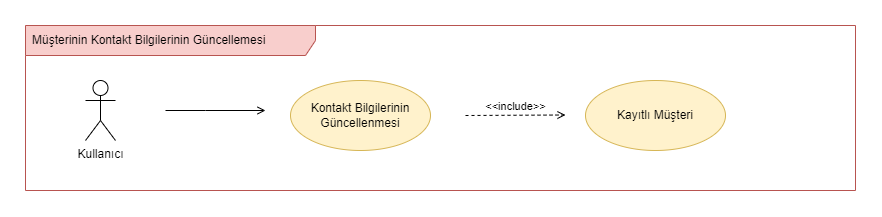

The diagram above was exported from draw.io. Its source (the exported page's mxGraphModel, read from the mxfile embedded in the PNG):
<mxGraphModel dx="1793" dy="3084" grid="1" gridSize="10" guides="1" tooltips="1" connect="1" arrows="1" fold="1" page="1" pageScale="1" pageWidth="850" pageHeight="1100" math="0" shadow="0">
  <root>
    <mxCell id="0" />
    <mxCell id="1" parent="0" />
    <mxCell id="2" value="Müşterinin Kontakt Bilgilerinin Güncellemesi" style="shape=umlFrame;whiteSpace=wrap;html=1;width=290;height=30;boundedLbl=1;verticalAlign=middle;align=left;spacingLeft=5;fillColor=#f8cecc;strokeColor=#b85450;" vertex="1" parent="1">
      <mxGeometry x="10" y="420" width="830" height="165" as="geometry" />
    </mxCell>
    <mxCell id="3" value="Kullanıcı" style="shape=umlActor;verticalLabelPosition=bottom;verticalAlign=top;html=1;" vertex="1" parent="1">
      <mxGeometry x="70" y="475" width="30" height="60" as="geometry" />
    </mxCell>
    <mxCell id="4" value="Kontakt Bilgilerinin Güncellenmesi" style="ellipse;whiteSpace=wrap;html=1;fillColor=#fff2cc;strokeColor=#d6b656;" vertex="1" parent="1">
      <mxGeometry x="275" y="475" width="140" height="70" as="geometry" />
    </mxCell>
    <mxCell id="5" value="Kayıtlı Müşteri" style="ellipse;whiteSpace=wrap;html=1;fillColor=#fff2cc;strokeColor=#d6b656;" vertex="1" parent="1">
      <mxGeometry x="570" y="475" width="140" height="70" as="geometry" />
    </mxCell>
    <mxCell id="6" value="&amp;lt;&amp;lt;include&amp;gt;&amp;gt;" style="html=1;verticalAlign=bottom;labelBackgroundColor=none;endArrow=open;endFill=0;dashed=1;rounded=0;" edge="1" parent="1">
      <mxGeometry width="160" relative="1" as="geometry">
        <mxPoint x="450" y="510" as="sourcePoint" />
        <mxPoint x="550" y="509.5" as="targetPoint" />
      </mxGeometry>
    </mxCell>
    <mxCell id="7" style="edgeStyle=orthogonalEdgeStyle;rounded=0;orthogonalLoop=1;jettySize=auto;html=1;endArrow=open;endFill=0;" edge="1" parent="1">
      <mxGeometry relative="1" as="geometry">
        <mxPoint x="150" y="505" as="sourcePoint" />
        <mxPoint x="250" y="505" as="targetPoint" />
        <Array as="points">
          <mxPoint x="190" y="505" />
          <mxPoint x="190" y="505" />
        </Array>
      </mxGeometry>
    </mxCell>
  </root>
</mxGraphModel>